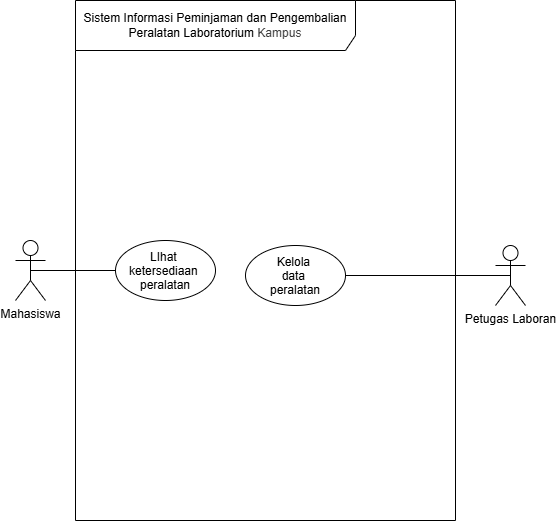

The diagram above was exported from draw.io. Its source (the exported page's mxGraphModel, read from the mxfile embedded in the PNG):
<mxGraphModel dx="1421" dy="765" grid="1" gridSize="10" guides="1" tooltips="1" connect="1" arrows="1" fold="1" page="1" pageScale="1" pageWidth="850" pageHeight="1100" math="0" shadow="0">
  <root>
    <mxCell id="0" />
    <mxCell id="1" parent="0" />
    <mxCell id="YEPfr1zJbsOjY_1XyGKp-1" parent="1" style="shape=umlFrame;whiteSpace=wrap;html=1;pointerEvents=0;recursiveResize=0;container=1;collapsible=0;width=280;height=50;align=center;" value="&lt;div style=&quot;&quot;&gt;&lt;span style=&quot;background-color: transparent;&quot;&gt;Sistem Informasi Peminjaman dan Pengembalian Peralatan Laboratorium&amp;nbsp;&lt;/span&gt;&lt;span style=&quot;background-color: transparent; color: rgb(63, 63, 63);&quot;&gt;Kampus&lt;/span&gt;&lt;/div&gt;" vertex="1">
      <mxGeometry height="520" width="380" x="50" y="50" as="geometry" />
    </mxCell>
    <mxCell id="YEPfr1zJbsOjY_1XyGKp-5" parent="YEPfr1zJbsOjY_1XyGKp-1" style="ellipse;" value="LIhat &#10;ketersediaan &#10;peralatan" vertex="1">
      <mxGeometry height="60" width="100" x="40" y="240" as="geometry" />
    </mxCell>
    <mxCell id="YEPfr1zJbsOjY_1XyGKp-6" parent="YEPfr1zJbsOjY_1XyGKp-1" style="ellipse;" value="Kelola &#10;data &#10;peralatan" vertex="1">
      <mxGeometry height="60" width="100" x="170" y="245" as="geometry" />
    </mxCell>
    <mxCell id="YEPfr1zJbsOjY_1XyGKp-7" edge="1" parent="1" source="YEPfr1zJbsOjY_1XyGKp-2" style="edgeStyle=none;html=1;exitX=0.5;exitY=0.5;exitDx=0;exitDy=0;exitPerimeter=0;entryX=0;entryY=0.5;entryDx=0;entryDy=0;endArrow=none;endFill=0;" target="YEPfr1zJbsOjY_1XyGKp-5">
      <mxGeometry relative="1" as="geometry" />
    </mxCell>
    <mxCell id="YEPfr1zJbsOjY_1XyGKp-2" parent="1" style="shape=umlActor;verticalLabelPosition=bottom;verticalAlign=top;html=1;" value="Mahasiswa" vertex="1">
      <mxGeometry height="60" width="30" x="-10" y="290" as="geometry" />
    </mxCell>
    <mxCell id="YEPfr1zJbsOjY_1XyGKp-8" edge="1" parent="1" source="YEPfr1zJbsOjY_1XyGKp-3" style="edgeStyle=none;html=1;exitX=0.5;exitY=0.5;exitDx=0;exitDy=0;exitPerimeter=0;entryX=1;entryY=0.5;entryDx=0;entryDy=0;endArrow=none;endFill=0;" target="YEPfr1zJbsOjY_1XyGKp-6">
      <mxGeometry relative="1" as="geometry" />
    </mxCell>
    <mxCell id="YEPfr1zJbsOjY_1XyGKp-3" parent="1" style="shape=umlActor;verticalLabelPosition=bottom;verticalAlign=top;html=1;" value="Petugas Laboran" vertex="1">
      <mxGeometry height="60" width="30" x="470" y="295" as="geometry" />
    </mxCell>
  </root>
</mxGraphModel>